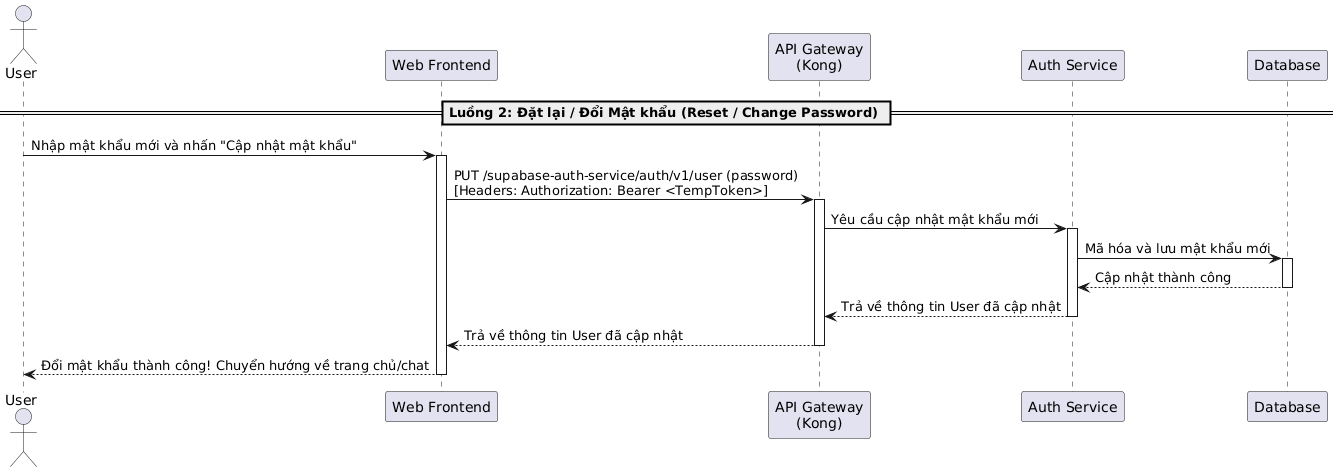

The diagram above was rendered by PlantUML. Its source (embedded in the PNG):
@startuml
actor "User" as User
participant "Web Frontend" as Frontend
participant "API Gateway\n(Kong)" as Kong
participant "Auth Service" as AuthService
participant "Database" as DB

== Luồng 2: Đặt lại / Đổi Mật khẩu (Reset / Change Password) ==
User -> Frontend: Nhập mật khẩu mới và nhấn "Cập nhật mật khẩu"
activate Frontend

Frontend -> Kong: PUT /supabase-auth-service/auth/v1/user (password) \n[Headers: Authorization: Bearer <TempToken>]
activate Kong
Kong -> AuthService: Yêu cầu cập nhật mật khẩu mới
activate AuthService
AuthService -> DB: Mã hóa và lưu mật khẩu mới
activate DB
DB --> AuthService: Cập nhật thành công
deactivate DB
AuthService --> Kong: Trả về thông tin User đã cập nhật
deactivate AuthService
Kong --> Frontend: Trả về thông tin User đã cập nhật
deactivate Kong

Frontend --> User: Đổi mật khẩu thành công! Chuyển hướng về trang chủ/chat
deactivate Frontend
@enduml